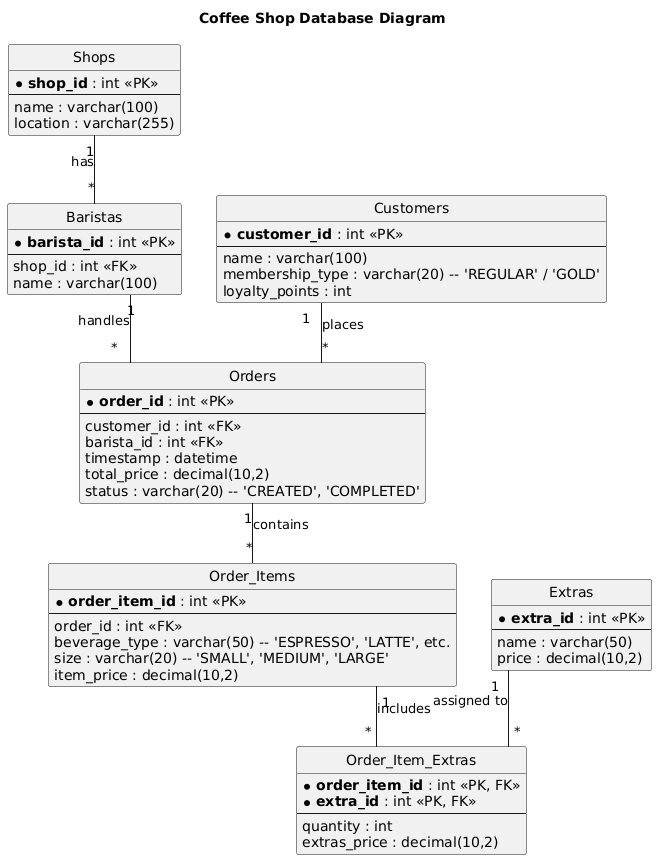

The diagram above was rendered by PlantUML. Its source (embedded in the PNG):
@startuml
title Coffee Shop Database Diagram 

' Setari pentru aspectul de baza de date
hide circle
skinparam linetype ortho
skinparam shadowing false

entity "Shops" as shops {
  * **shop_id** : int <<PK>>
  --
  name : varchar(100)
  location : varchar(255)
}

entity "Baristas" as baristas {
  * **barista_id** : int <<PK>>
  --
  shop_id : int <<FK>>
  name : varchar(100)
}

entity "Customers" as customers {
  * **customer_id** : int <<PK>>
  --
  name : varchar(100)
  membership_type : varchar(20) -- 'REGULAR' / 'GOLD'
  loyalty_points : int
}

entity "Orders" as orders {
  * **order_id** : int <<PK>>
  --
  customer_id : int <<FK>>
  barista_id : int <<FK>>
  timestamp : datetime
  total_price : decimal(10,2)
  status : varchar(20) -- 'CREATED', 'COMPLETED'
}

entity "Order_Items" as order_items {
  * **order_item_id** : int <<PK>>
  --
  order_id : int <<FK>>
  beverage_type : varchar(50) -- 'ESPRESSO', 'LATTE', etc.
  size : varchar(20) -- 'SMALL', 'MEDIUM', 'LARGE'
  item_price : decimal(10,2)
}

entity "Order_Item_Extras" as item_extras {
  * **order_item_id** : int <<PK, FK>>
  * **extra_id** : int <<PK, FK>>
  --
  quantity : int
  extras_price : decimal(10,2)
}

entity "Extras" as extras {
  * **extra_id** : int <<PK>>
  --
  name : varchar(50)
  price : decimal(10,2)
}

'================ RELATIONSHIPS ================

shops "1" -- "*" baristas : "has"
baristas "1" -- "*" orders : "handles"
customers "1" -- "*" orders : "places"
orders "1" -- "*" order_items : "contains"
order_items "1" -- "*" item_extras : "includes"
extras "1" -- "*" item_extras : "assigned to"
@enduml